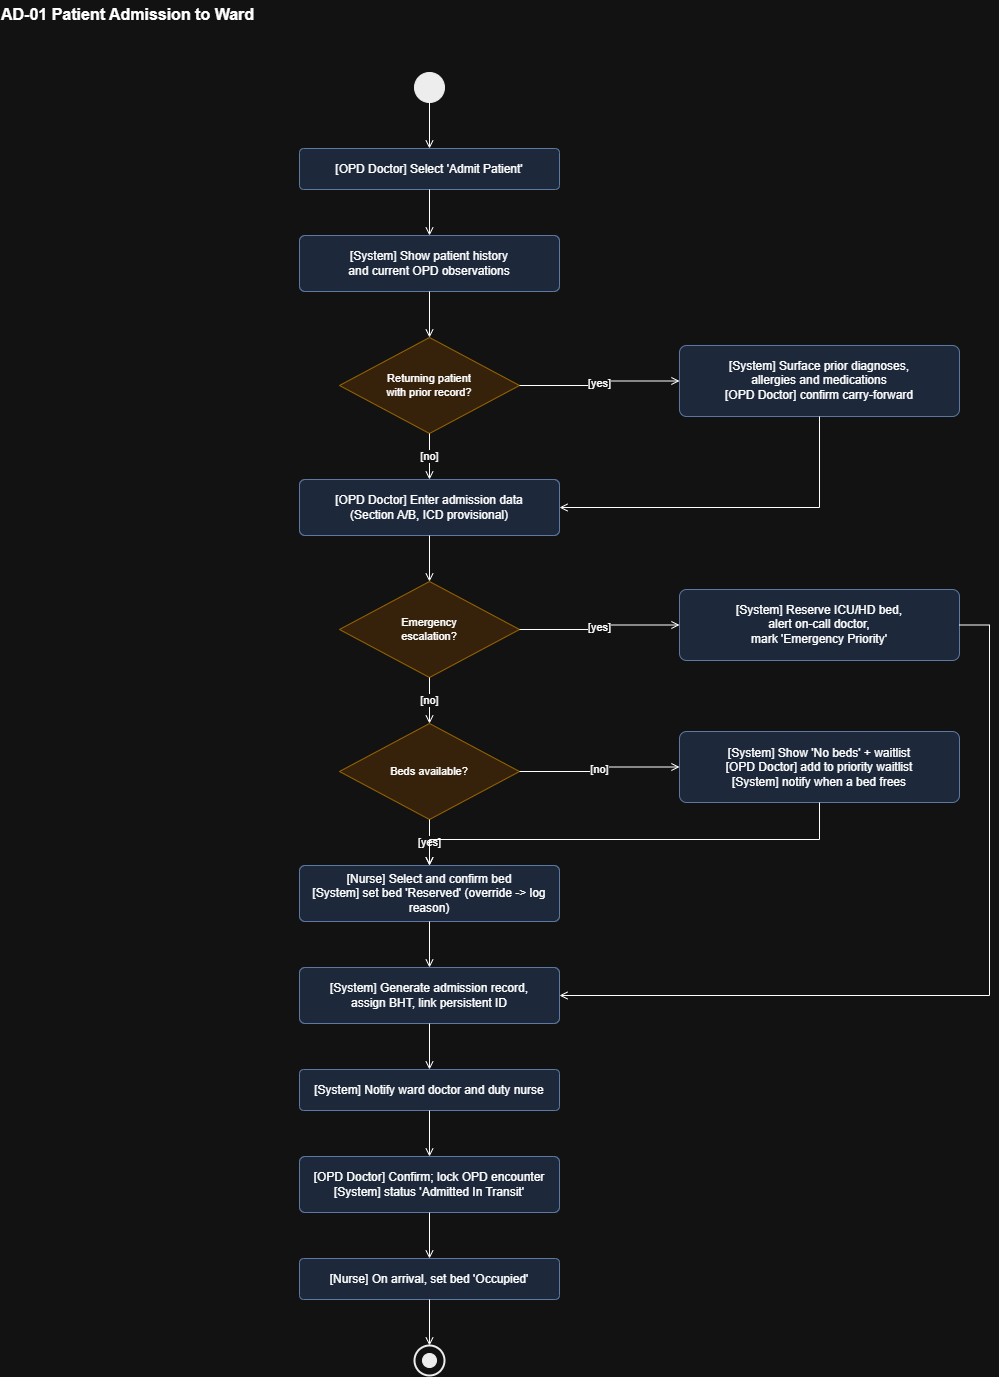

The diagram above was exported from draw.io. Its source (the exported page's mxGraphModel, read from the mxfile embedded in the PNG):
<mxGraphModel dx="1987" dy="1192" grid="1" gridSize="10" guides="1" tooltips="1" connect="1" arrows="1" fold="1" page="1" pageScale="1" pageWidth="1100" pageHeight="1515" math="0" shadow="0">
  <root>
    <mxCell id="0" />
    <mxCell id="1" parent="0" />
    <mxCell id="title" parent="1" style="text;html=1;fontSize=16;fontStyle=1;align=left;verticalAlign=middle;" value="AD-01  Patient Admission to Ward" vertex="1">
      <mxGeometry height="28" width="900" x="40" y="20" as="geometry" />
    </mxCell>
    <mxCell id="n0" parent="1" style="ellipse;fillColor=#000000;strokeColor=#000000;html=1;" value="" vertex="1">
      <mxGeometry height="30" width="30" x="455" y="92" as="geometry" />
    </mxCell>
    <mxCell id="n1" parent="1" style="rounded=1;whiteSpace=wrap;html=1;arcSize=10;fillColor=#dae8fc;strokeColor=#6c8ebf;fontSize=12;" value="[OPD Doctor] Select 'Admit Patient'" vertex="1">
      <mxGeometry height="41" width="260" x="340" y="168" as="geometry" />
    </mxCell>
    <mxCell id="n2" parent="1" style="rounded=1;whiteSpace=wrap;html=1;arcSize=10;fillColor=#dae8fc;strokeColor=#6c8ebf;fontSize=12;" value="[System] Show patient history&lt;br&gt;and current OPD observations" vertex="1">
      <mxGeometry height="56" width="260" x="340" y="255" as="geometry" />
    </mxCell>
    <mxCell id="n3" parent="1" style="rhombus;whiteSpace=wrap;html=1;fillColor=#ffe6cc;strokeColor=#d79b00;fontSize=11;" value="Returning patient&lt;br&gt;with prior record?" vertex="1">
      <mxGeometry height="96" width="180" x="380" y="357" as="geometry" />
    </mxCell>
    <mxCell id="n4" parent="1" style="rounded=1;whiteSpace=wrap;html=1;arcSize=10;fillColor=#dae8fc;strokeColor=#6c8ebf;fontSize=12;" value="[OPD Doctor] Enter admission data&lt;br&gt;(Section A/B, ICD provisional)" vertex="1">
      <mxGeometry height="56" width="260" x="340" y="499" as="geometry" />
    </mxCell>
    <mxCell id="n5" parent="1" style="rhombus;whiteSpace=wrap;html=1;fillColor=#ffe6cc;strokeColor=#d79b00;fontSize=11;" value="Emergency&lt;br&gt;escalation?" vertex="1">
      <mxGeometry height="96" width="180" x="380" y="601" as="geometry" />
    </mxCell>
    <mxCell id="n6" parent="1" style="rhombus;whiteSpace=wrap;html=1;fillColor=#ffe6cc;strokeColor=#d79b00;fontSize=11;" value="Beds available?" vertex="1">
      <mxGeometry height="96" width="180" x="380" y="743" as="geometry" />
    </mxCell>
    <mxCell id="n7" parent="1" style="rounded=1;whiteSpace=wrap;html=1;arcSize=10;fillColor=#dae8fc;strokeColor=#6c8ebf;fontSize=12;" value="[Nurse] Select and confirm bed&lt;br&gt;[System] set bed 'Reserved'  (override -&gt; log reason)" vertex="1">
      <mxGeometry height="56" width="260" x="340" y="885" as="geometry" />
    </mxCell>
    <mxCell id="n8" parent="1" style="rounded=1;whiteSpace=wrap;html=1;arcSize=10;fillColor=#dae8fc;strokeColor=#6c8ebf;fontSize=12;" value="[System] Generate admission record,&lt;br&gt;assign BHT, link persistent ID" vertex="1">
      <mxGeometry height="56" width="260" x="340" y="987" as="geometry" />
    </mxCell>
    <mxCell id="n9" parent="1" style="rounded=1;whiteSpace=wrap;html=1;arcSize=10;fillColor=#dae8fc;strokeColor=#6c8ebf;fontSize=12;" value="[System] Notify ward doctor and duty nurse" vertex="1">
      <mxGeometry height="41" width="260" x="340" y="1089" as="geometry" />
    </mxCell>
    <mxCell id="n10" parent="1" style="rounded=1;whiteSpace=wrap;html=1;arcSize=10;fillColor=#dae8fc;strokeColor=#6c8ebf;fontSize=12;" value="[OPD Doctor] Confirm; lock OPD encounter&lt;br&gt;[System] status 'Admitted In Transit'" vertex="1">
      <mxGeometry height="56" width="260" x="340" y="1176" as="geometry" />
    </mxCell>
    <mxCell id="n11" parent="1" style="rounded=1;whiteSpace=wrap;html=1;arcSize=10;fillColor=#dae8fc;strokeColor=#6c8ebf;fontSize=12;" value="[Nurse] On arrival, set bed 'Occupied'" vertex="1">
      <mxGeometry height="41" width="260" x="340" y="1278" as="geometry" />
    </mxCell>
    <mxCell id="n12" parent="1" style="ellipse;fillColor=#ffffff;strokeColor=#000000;strokeWidth=2;html=1;" value="" vertex="1">
      <mxGeometry height="30" width="30" x="455" y="1365" as="geometry" />
    </mxCell>
    <mxCell id="n12_d" parent="1" style="ellipse;fillColor=#000000;strokeColor=#000000;html=1;" value="" vertex="1">
      <mxGeometry height="14" width="14" x="463" y="1373" as="geometry" />
    </mxCell>
    <mxCell id="n13" parent="1" style="rounded=1;whiteSpace=wrap;html=1;arcSize=10;fillColor=#dae8fc;strokeColor=#6c8ebf;fontSize=12;" value="[System] Surface prior diagnoses,&lt;br&gt;allergies and medications&lt;br&gt;[OPD Doctor] confirm carry-forward" vertex="1">
      <mxGeometry height="71" width="280" x="720" y="365" as="geometry" />
    </mxCell>
    <mxCell id="n14" parent="1" style="rounded=1;whiteSpace=wrap;html=1;arcSize=10;fillColor=#dae8fc;strokeColor=#6c8ebf;fontSize=12;" value="[System] Reserve ICU/HD bed,&lt;br&gt;alert on-call doctor,&lt;br&gt;mark 'Emergency Priority'" vertex="1">
      <mxGeometry height="71" width="280" x="720" y="609" as="geometry" />
    </mxCell>
    <mxCell id="n15" parent="1" style="rounded=1;whiteSpace=wrap;html=1;arcSize=10;fillColor=#dae8fc;strokeColor=#6c8ebf;fontSize=12;" value="[System] Show 'No beds' + waitlist&lt;br&gt;[OPD Doctor] add to priority waitlist&lt;br&gt;[System] notify when a bed frees" vertex="1">
      <mxGeometry height="71" width="280" x="720" y="751" as="geometry" />
    </mxCell>
    <mxCell id="e140550670202240" edge="1" parent="1" source="n0" style="endArrow=open;endFill=0;html=1;rounded=0;edgeStyle=orthogonalEdgeStyle;jettySize=auto;fontSize=11;exitX=0.5;exitY=1;exitDx=0;exitDy=0;entryX=0.5;entryY=0;entryDx=0;entryDy=0;" target="n1" value="">
      <mxGeometry relative="1" as="geometry" />
    </mxCell>
    <mxCell id="e140550669290816" edge="1" parent="1" source="n1" style="endArrow=open;endFill=0;html=1;rounded=0;edgeStyle=orthogonalEdgeStyle;jettySize=auto;fontSize=11;exitX=0.5;exitY=1;exitDx=0;exitDy=0;entryX=0.5;entryY=0;entryDx=0;entryDy=0;" target="n2" value="">
      <mxGeometry relative="1" as="geometry" />
    </mxCell>
    <mxCell id="e140550669292608" edge="1" parent="1" source="n2" style="endArrow=open;endFill=0;html=1;rounded=0;edgeStyle=orthogonalEdgeStyle;jettySize=auto;fontSize=11;exitX=0.5;exitY=1;exitDx=0;exitDy=0;entryX=0.5;entryY=0;entryDx=0;entryDy=0;" target="n3" value="">
      <mxGeometry relative="1" as="geometry" />
    </mxCell>
    <mxCell id="e140550669299072" edge="1" parent="1" source="n3" style="endArrow=open;endFill=0;html=1;rounded=0;edgeStyle=orthogonalEdgeStyle;jettySize=auto;fontSize=11;exitX=0.5;exitY=1;exitDx=0;exitDy=0;entryX=0.5;entryY=0;entryDx=0;entryDy=0;" target="n4" value="[no]">
      <mxGeometry relative="1" as="geometry" />
    </mxCell>
    <mxCell id="e140550669300160" edge="1" parent="1" source="n4" style="endArrow=open;endFill=0;html=1;rounded=0;edgeStyle=orthogonalEdgeStyle;jettySize=auto;fontSize=11;exitX=0.5;exitY=1;exitDx=0;exitDy=0;entryX=0.5;entryY=0;entryDx=0;entryDy=0;" target="n5" value="">
      <mxGeometry relative="1" as="geometry" />
    </mxCell>
    <mxCell id="e140550669384256" edge="1" parent="1" source="n5" style="endArrow=open;endFill=0;html=1;rounded=0;edgeStyle=orthogonalEdgeStyle;jettySize=auto;fontSize=11;exitX=0.5;exitY=1;exitDx=0;exitDy=0;entryX=0.5;entryY=0;entryDx=0;entryDy=0;" target="n6" value="[no]">
      <mxGeometry relative="1" as="geometry" />
    </mxCell>
    <mxCell id="e140550669382336" edge="1" parent="1" source="n6" style="endArrow=open;endFill=0;html=1;rounded=0;edgeStyle=orthogonalEdgeStyle;jettySize=auto;fontSize=11;exitX=0.5;exitY=1;exitDx=0;exitDy=0;entryX=0.5;entryY=0;entryDx=0;entryDy=0;" target="n7" value="[yes]">
      <mxGeometry relative="1" as="geometry" />
    </mxCell>
    <mxCell id="e140550669297344" edge="1" parent="1" source="n7" style="endArrow=open;endFill=0;html=1;rounded=0;edgeStyle=orthogonalEdgeStyle;jettySize=auto;fontSize=11;exitX=0.5;exitY=1;exitDx=0;exitDy=0;entryX=0.5;entryY=0;entryDx=0;entryDy=0;" target="n8" value="">
      <mxGeometry relative="1" as="geometry" />
    </mxCell>
    <mxCell id="e140550669382976" edge="1" parent="1" source="n8" style="endArrow=open;endFill=0;html=1;rounded=0;edgeStyle=orthogonalEdgeStyle;jettySize=auto;fontSize=11;exitX=0.5;exitY=1;exitDx=0;exitDy=0;entryX=0.5;entryY=0;entryDx=0;entryDy=0;" target="n9" value="">
      <mxGeometry relative="1" as="geometry" />
    </mxCell>
    <mxCell id="e140550669383040" edge="1" parent="1" source="n9" style="endArrow=open;endFill=0;html=1;rounded=0;edgeStyle=orthogonalEdgeStyle;jettySize=auto;fontSize=11;exitX=0.5;exitY=1;exitDx=0;exitDy=0;entryX=0.5;entryY=0;entryDx=0;entryDy=0;" target="n10" value="">
      <mxGeometry relative="1" as="geometry" />
    </mxCell>
    <mxCell id="e140550669383552" edge="1" parent="1" source="n10" style="endArrow=open;endFill=0;html=1;rounded=0;edgeStyle=orthogonalEdgeStyle;jettySize=auto;fontSize=11;exitX=0.5;exitY=1;exitDx=0;exitDy=0;entryX=0.5;entryY=0;entryDx=0;entryDy=0;" target="n11" value="">
      <mxGeometry relative="1" as="geometry" />
    </mxCell>
    <mxCell id="e140550660993856" edge="1" parent="1" source="n11" style="endArrow=open;endFill=0;html=1;rounded=0;edgeStyle=orthogonalEdgeStyle;jettySize=auto;fontSize=11;exitX=0.5;exitY=1;exitDx=0;exitDy=0;entryX=0.5;entryY=0;entryDx=0;entryDy=0;" target="n12" value="">
      <mxGeometry relative="1" as="geometry" />
    </mxCell>
    <mxCell id="e140550660993984" edge="1" parent="1" source="n3" style="endArrow=open;endFill=0;html=1;rounded=0;edgeStyle=orthogonalEdgeStyle;jettySize=auto;fontSize=11;exitX=1;exitY=0.5;exitDx=0;exitDy=0;entryX=0;entryY=0.5;entryDx=0;entryDy=0;" target="n13" value="[yes]">
      <mxGeometry relative="1" as="geometry" />
    </mxCell>
    <mxCell id="e140550660994048" edge="1" parent="1" source="n13" style="endArrow=open;endFill=0;html=1;rounded=0;edgeStyle=orthogonalEdgeStyle;jettySize=auto;fontSize=11;exitX=0.5;exitY=1;exitDx=0;exitDy=0;entryX=1;entryY=0.5;entryDx=0;entryDy=0;" target="n4" value="">
      <mxGeometry relative="1" as="geometry">
        <Array as="points">
          <mxPoint x="860" y="527" />
        </Array>
      </mxGeometry>
    </mxCell>
    <mxCell id="e140550660994176" edge="1" parent="1" source="n5" style="endArrow=open;endFill=0;html=1;rounded=0;edgeStyle=orthogonalEdgeStyle;jettySize=auto;fontSize=11;exitX=1;exitY=0.5;exitDx=0;exitDy=0;entryX=0;entryY=0.5;entryDx=0;entryDy=0;" target="n14" value="[yes]">
      <mxGeometry relative="1" as="geometry" />
    </mxCell>
    <mxCell id="e140550660994240" edge="1" parent="1" source="n14" style="endArrow=open;endFill=0;html=1;rounded=0;edgeStyle=orthogonalEdgeStyle;jettySize=auto;fontSize=11;exitX=1;exitY=0.5;exitDx=0;exitDy=0;entryX=1;entryY=0.5;entryDx=0;entryDy=0;" target="n8" value="">
      <mxGeometry relative="1" as="geometry">
        <Array as="points">
          <mxPoint x="1030" y="644" />
          <mxPoint x="1030" y="1015" />
        </Array>
      </mxGeometry>
    </mxCell>
    <mxCell id="e140550660994368" edge="1" parent="1" source="n6" style="endArrow=open;endFill=0;html=1;rounded=0;edgeStyle=orthogonalEdgeStyle;jettySize=auto;fontSize=11;exitX=1;exitY=0.5;exitDx=0;exitDy=0;entryX=0;entryY=0.5;entryDx=0;entryDy=0;" target="n15" value="[no]">
      <mxGeometry relative="1" as="geometry" />
    </mxCell>
    <mxCell id="e140550660994432" edge="1" parent="1" source="n15" style="endArrow=open;endFill=0;html=1;rounded=0;edgeStyle=orthogonalEdgeStyle;jettySize=auto;fontSize=11;exitX=0.5;exitY=1;exitDx=0;exitDy=0;entryX=0.5;entryY=0;entryDx=0;entryDy=0;" target="n7" value="">
      <mxGeometry relative="1" as="geometry">
        <Array as="points">
          <mxPoint x="470" y="859" />
        </Array>
      </mxGeometry>
    </mxCell>
  </root>
</mxGraphModel>